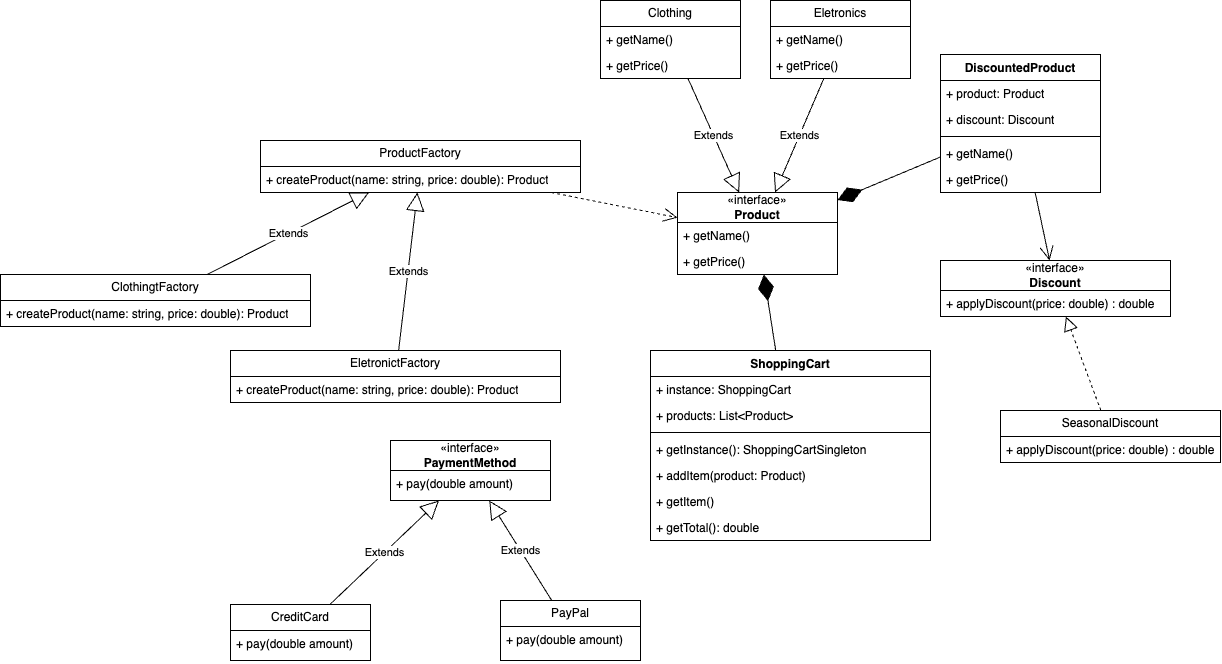

The diagram above was exported from draw.io. Its source (the exported page's mxGraphModel, read from the mxfile embedded in the PNG):
<mxGraphModel dx="2020" dy="756" grid="1" gridSize="10" guides="1" tooltips="1" connect="1" arrows="1" fold="1" page="1" pageScale="1" pageWidth="827" pageHeight="1169" math="0" shadow="0">
  <root>
    <mxCell id="WIyWlLk6GJQsqaUBKTNV-0" />
    <mxCell id="WIyWlLk6GJQsqaUBKTNV-1" parent="WIyWlLk6GJQsqaUBKTNV-0" />
    <mxCell id="id6SXQWQdrcEeuA4dgyk-3" value="«interface»&lt;br&gt;&lt;b&gt;Product&lt;/b&gt;" style="swimlane;fontStyle=0;childLayout=stackLayout;horizontal=1;startSize=30;fillColor=none;horizontalStack=0;resizeParent=1;resizeParentMax=0;resizeLast=0;collapsible=1;marginBottom=0;whiteSpace=wrap;html=1;" parent="WIyWlLk6GJQsqaUBKTNV-1" vertex="1">
      <mxGeometry x="667" y="602" width="160" height="82" as="geometry">
        <mxRectangle x="344" y="240" width="100" height="40" as="alternateBounds" />
      </mxGeometry>
    </mxCell>
    <mxCell id="id6SXQWQdrcEeuA4dgyk-4" value="+ getName()" style="text;strokeColor=none;fillColor=none;align=left;verticalAlign=top;spacingLeft=4;spacingRight=4;overflow=hidden;rotatable=0;points=[[0,0.5],[1,0.5]];portConstraint=eastwest;whiteSpace=wrap;html=1;" parent="id6SXQWQdrcEeuA4dgyk-3" vertex="1">
      <mxGeometry y="30" width="160" height="26" as="geometry" />
    </mxCell>
    <mxCell id="id6SXQWQdrcEeuA4dgyk-5" value="&lt;div&gt;+ getPrice()&lt;/div&gt;&lt;div&gt;&lt;br&gt;&lt;/div&gt;" style="text;strokeColor=none;fillColor=none;align=left;verticalAlign=top;spacingLeft=4;spacingRight=4;overflow=hidden;rotatable=0;points=[[0,0.5],[1,0.5]];portConstraint=eastwest;whiteSpace=wrap;html=1;" parent="id6SXQWQdrcEeuA4dgyk-3" vertex="1">
      <mxGeometry y="56" width="160" height="26" as="geometry" />
    </mxCell>
    <mxCell id="id6SXQWQdrcEeuA4dgyk-20" value="«interface»&lt;br&gt;&lt;b&gt;Discount&lt;/b&gt;" style="swimlane;fontStyle=0;childLayout=stackLayout;horizontal=1;startSize=30;fillColor=none;horizontalStack=0;resizeParent=1;resizeParentMax=0;resizeLast=0;collapsible=1;marginBottom=0;whiteSpace=wrap;html=1;" parent="WIyWlLk6GJQsqaUBKTNV-1" vertex="1">
      <mxGeometry x="930" y="670" width="230" height="56" as="geometry">
        <mxRectangle x="344" y="240" width="100" height="40" as="alternateBounds" />
      </mxGeometry>
    </mxCell>
    <mxCell id="id6SXQWQdrcEeuA4dgyk-22" value="+ applyDiscount(price: double) : double" style="text;strokeColor=none;fillColor=none;align=left;verticalAlign=top;spacingLeft=4;spacingRight=4;overflow=hidden;rotatable=0;points=[[0,0.5],[1,0.5]];portConstraint=eastwest;whiteSpace=wrap;html=1;" parent="id6SXQWQdrcEeuA4dgyk-20" vertex="1">
      <mxGeometry y="30" width="230" height="26" as="geometry" />
    </mxCell>
    <mxCell id="id6SXQWQdrcEeuA4dgyk-25" value="«interface»&lt;br&gt;&lt;b&gt;PaymentMethod&lt;/b&gt;" style="swimlane;fontStyle=0;childLayout=stackLayout;horizontal=1;startSize=30;fillColor=none;horizontalStack=0;resizeParent=1;resizeParentMax=0;resizeLast=0;collapsible=1;marginBottom=0;whiteSpace=wrap;html=1;" parent="WIyWlLk6GJQsqaUBKTNV-1" vertex="1">
      <mxGeometry x="380" y="850" width="160" height="60" as="geometry">
        <mxRectangle x="344" y="240" width="100" height="40" as="alternateBounds" />
      </mxGeometry>
    </mxCell>
    <mxCell id="id6SXQWQdrcEeuA4dgyk-26" value="+&amp;nbsp;pay(double amount)" style="text;strokeColor=none;fillColor=none;align=left;verticalAlign=top;spacingLeft=4;spacingRight=4;overflow=hidden;rotatable=0;points=[[0,0.5],[1,0.5]];portConstraint=eastwest;whiteSpace=wrap;html=1;" parent="id6SXQWQdrcEeuA4dgyk-25" vertex="1">
      <mxGeometry y="30" width="160" height="30" as="geometry" />
    </mxCell>
    <mxCell id="id6SXQWQdrcEeuA4dgyk-34" value="Clothing" style="swimlane;fontStyle=0;childLayout=stackLayout;horizontal=1;startSize=26;fillColor=none;horizontalStack=0;resizeParent=1;resizeParentMax=0;resizeLast=0;collapsible=1;marginBottom=0;whiteSpace=wrap;html=1;" parent="WIyWlLk6GJQsqaUBKTNV-1" vertex="1">
      <mxGeometry x="590" y="410" width="140" height="78" as="geometry" />
    </mxCell>
    <mxCell id="id6SXQWQdrcEeuA4dgyk-81" value="+ getName()" style="text;strokeColor=none;fillColor=none;align=left;verticalAlign=top;spacingLeft=4;spacingRight=4;overflow=hidden;rotatable=0;points=[[0,0.5],[1,0.5]];portConstraint=eastwest;whiteSpace=wrap;html=1;" parent="id6SXQWQdrcEeuA4dgyk-34" vertex="1">
      <mxGeometry y="26" width="140" height="26" as="geometry" />
    </mxCell>
    <mxCell id="id6SXQWQdrcEeuA4dgyk-82" value="&lt;div&gt;+ getPrice()&lt;/div&gt;&lt;div&gt;&lt;br&gt;&lt;/div&gt;" style="text;strokeColor=none;fillColor=none;align=left;verticalAlign=top;spacingLeft=4;spacingRight=4;overflow=hidden;rotatable=0;points=[[0,0.5],[1,0.5]];portConstraint=eastwest;whiteSpace=wrap;html=1;" parent="id6SXQWQdrcEeuA4dgyk-34" vertex="1">
      <mxGeometry y="52" width="140" height="26" as="geometry" />
    </mxCell>
    <mxCell id="id6SXQWQdrcEeuA4dgyk-38" value="Eletronics" style="swimlane;fontStyle=0;childLayout=stackLayout;horizontal=1;startSize=26;fillColor=none;horizontalStack=0;resizeParent=1;resizeParentMax=0;resizeLast=0;collapsible=1;marginBottom=0;whiteSpace=wrap;html=1;" parent="WIyWlLk6GJQsqaUBKTNV-1" vertex="1">
      <mxGeometry x="760" y="410" width="140" height="78" as="geometry" />
    </mxCell>
    <mxCell id="id6SXQWQdrcEeuA4dgyk-83" value="+ getName()" style="text;strokeColor=none;fillColor=none;align=left;verticalAlign=top;spacingLeft=4;spacingRight=4;overflow=hidden;rotatable=0;points=[[0,0.5],[1,0.5]];portConstraint=eastwest;whiteSpace=wrap;html=1;" parent="id6SXQWQdrcEeuA4dgyk-38" vertex="1">
      <mxGeometry y="26" width="140" height="26" as="geometry" />
    </mxCell>
    <mxCell id="id6SXQWQdrcEeuA4dgyk-84" value="&lt;div&gt;+ getPrice()&lt;/div&gt;&lt;div&gt;&lt;br&gt;&lt;/div&gt;" style="text;strokeColor=none;fillColor=none;align=left;verticalAlign=top;spacingLeft=4;spacingRight=4;overflow=hidden;rotatable=0;points=[[0,0.5],[1,0.5]];portConstraint=eastwest;whiteSpace=wrap;html=1;" parent="id6SXQWQdrcEeuA4dgyk-38" vertex="1">
      <mxGeometry y="52" width="140" height="26" as="geometry" />
    </mxCell>
    <mxCell id="id6SXQWQdrcEeuA4dgyk-50" value="SeasonalDiscount" style="swimlane;fontStyle=0;childLayout=stackLayout;horizontal=1;startSize=26;fillColor=none;horizontalStack=0;resizeParent=1;resizeParentMax=0;resizeLast=0;collapsible=1;marginBottom=0;whiteSpace=wrap;html=1;" parent="WIyWlLk6GJQsqaUBKTNV-1" vertex="1">
      <mxGeometry x="990" y="820" width="220" height="52" as="geometry" />
    </mxCell>
    <mxCell id="id6SXQWQdrcEeuA4dgyk-51" value="+ applyDiscount(price: double) : double" style="text;strokeColor=none;fillColor=none;align=left;verticalAlign=top;spacingLeft=4;spacingRight=4;overflow=hidden;rotatable=0;points=[[0,0.5],[1,0.5]];portConstraint=eastwest;whiteSpace=wrap;html=1;" parent="id6SXQWQdrcEeuA4dgyk-50" vertex="1">
      <mxGeometry y="26" width="220" height="26" as="geometry" />
    </mxCell>
    <mxCell id="id6SXQWQdrcEeuA4dgyk-54" value="CreditCard" style="swimlane;fontStyle=0;childLayout=stackLayout;horizontal=1;startSize=26;fillColor=none;horizontalStack=0;resizeParent=1;resizeParentMax=0;resizeLast=0;collapsible=1;marginBottom=0;whiteSpace=wrap;html=1;" parent="WIyWlLk6GJQsqaUBKTNV-1" vertex="1">
      <mxGeometry x="220" y="1014" width="140" height="56" as="geometry" />
    </mxCell>
    <mxCell id="id6SXQWQdrcEeuA4dgyk-62" value="+&amp;nbsp;pay(double amount)" style="text;strokeColor=none;fillColor=none;align=left;verticalAlign=top;spacingLeft=4;spacingRight=4;overflow=hidden;rotatable=0;points=[[0,0.5],[1,0.5]];portConstraint=eastwest;whiteSpace=wrap;html=1;" parent="id6SXQWQdrcEeuA4dgyk-54" vertex="1">
      <mxGeometry y="26" width="140" height="30" as="geometry" />
    </mxCell>
    <mxCell id="id6SXQWQdrcEeuA4dgyk-58" value="PayPal" style="swimlane;fontStyle=0;childLayout=stackLayout;horizontal=1;startSize=26;fillColor=none;horizontalStack=0;resizeParent=1;resizeParentMax=0;resizeLast=0;collapsible=1;marginBottom=0;whiteSpace=wrap;html=1;" parent="WIyWlLk6GJQsqaUBKTNV-1" vertex="1">
      <mxGeometry x="490" y="1010" width="140" height="60" as="geometry" />
    </mxCell>
    <mxCell id="id6SXQWQdrcEeuA4dgyk-63" value="+&amp;nbsp;pay(double amount)" style="text;strokeColor=none;fillColor=none;align=left;verticalAlign=top;spacingLeft=4;spacingRight=4;overflow=hidden;rotatable=0;points=[[0,0.5],[1,0.5]];portConstraint=eastwest;whiteSpace=wrap;html=1;" parent="id6SXQWQdrcEeuA4dgyk-58" vertex="1">
      <mxGeometry y="26" width="140" height="34" as="geometry" />
    </mxCell>
    <mxCell id="id6SXQWQdrcEeuA4dgyk-89" value="ProductFactory" style="swimlane;fontStyle=0;childLayout=stackLayout;horizontal=1;startSize=26;fillColor=none;horizontalStack=0;resizeParent=1;resizeParentMax=0;resizeLast=0;collapsible=1;marginBottom=0;whiteSpace=wrap;html=1;" parent="WIyWlLk6GJQsqaUBKTNV-1" vertex="1">
      <mxGeometry x="250" y="550" width="320" height="52" as="geometry" />
    </mxCell>
    <mxCell id="id6SXQWQdrcEeuA4dgyk-90" value="+ createProduct(name: string, price: double): Product" style="text;strokeColor=none;fillColor=none;align=left;verticalAlign=top;spacingLeft=4;spacingRight=4;overflow=hidden;rotatable=0;points=[[0,0.5],[1,0.5]];portConstraint=eastwest;whiteSpace=wrap;html=1;" parent="id6SXQWQdrcEeuA4dgyk-89" vertex="1">
      <mxGeometry y="26" width="320" height="26" as="geometry" />
    </mxCell>
    <mxCell id="id6SXQWQdrcEeuA4dgyk-93" value="EletronictFactory" style="swimlane;fontStyle=0;childLayout=stackLayout;horizontal=1;startSize=26;fillColor=none;horizontalStack=0;resizeParent=1;resizeParentMax=0;resizeLast=0;collapsible=1;marginBottom=0;whiteSpace=wrap;html=1;" parent="WIyWlLk6GJQsqaUBKTNV-1" vertex="1">
      <mxGeometry x="220" y="760" width="330" height="52" as="geometry" />
    </mxCell>
    <mxCell id="id6SXQWQdrcEeuA4dgyk-94" value="+ createProduct(name: string, price: double): Product" style="text;strokeColor=none;fillColor=none;align=left;verticalAlign=top;spacingLeft=4;spacingRight=4;overflow=hidden;rotatable=0;points=[[0,0.5],[1,0.5]];portConstraint=eastwest;whiteSpace=wrap;html=1;" parent="id6SXQWQdrcEeuA4dgyk-93" vertex="1">
      <mxGeometry y="26" width="330" height="26" as="geometry" />
    </mxCell>
    <mxCell id="id6SXQWQdrcEeuA4dgyk-97" value="" style="endArrow=open;endSize=12;dashed=1;html=1;rounded=0;" parent="WIyWlLk6GJQsqaUBKTNV-1" source="id6SXQWQdrcEeuA4dgyk-89" target="id6SXQWQdrcEeuA4dgyk-3" edge="1">
      <mxGeometry width="160" relative="1" as="geometry">
        <mxPoint x="630" y="571" as="sourcePoint" />
        <mxPoint x="720" y="590" as="targetPoint" />
      </mxGeometry>
    </mxCell>
    <mxCell id="id6SXQWQdrcEeuA4dgyk-98" value="ClothingtFactory" style="swimlane;fontStyle=0;childLayout=stackLayout;horizontal=1;startSize=26;fillColor=none;horizontalStack=0;resizeParent=1;resizeParentMax=0;resizeLast=0;collapsible=1;marginBottom=0;whiteSpace=wrap;html=1;" parent="WIyWlLk6GJQsqaUBKTNV-1" vertex="1">
      <mxGeometry x="-10" y="684" width="310" height="52" as="geometry" />
    </mxCell>
    <mxCell id="id6SXQWQdrcEeuA4dgyk-99" value="+ createProduct(name: string, price: double): Product" style="text;strokeColor=none;fillColor=none;align=left;verticalAlign=top;spacingLeft=4;spacingRight=4;overflow=hidden;rotatable=0;points=[[0,0.5],[1,0.5]];portConstraint=eastwest;whiteSpace=wrap;html=1;" parent="id6SXQWQdrcEeuA4dgyk-98" vertex="1">
      <mxGeometry y="26" width="310" height="26" as="geometry" />
    </mxCell>
    <mxCell id="id6SXQWQdrcEeuA4dgyk-119" value="DiscountedProduct" style="swimlane;fontStyle=1;align=center;verticalAlign=top;childLayout=stackLayout;horizontal=1;startSize=26;horizontalStack=0;resizeParent=1;resizeParentMax=0;resizeLast=0;collapsible=1;marginBottom=0;whiteSpace=wrap;html=1;" parent="WIyWlLk6GJQsqaUBKTNV-1" vertex="1">
      <mxGeometry x="930" y="464" width="160" height="138" as="geometry" />
    </mxCell>
    <mxCell id="id6SXQWQdrcEeuA4dgyk-123" value="+ product: Product&lt;div&gt;&lt;br&gt;&lt;/div&gt;" style="text;strokeColor=none;fillColor=none;align=left;verticalAlign=top;spacingLeft=4;spacingRight=4;overflow=hidden;rotatable=0;points=[[0,0.5],[1,0.5]];portConstraint=eastwest;whiteSpace=wrap;html=1;" parent="id6SXQWQdrcEeuA4dgyk-119" vertex="1">
      <mxGeometry y="26" width="160" height="26" as="geometry" />
    </mxCell>
    <mxCell id="id6SXQWQdrcEeuA4dgyk-120" value="+ discount: Discount" style="text;strokeColor=none;fillColor=none;align=left;verticalAlign=top;spacingLeft=4;spacingRight=4;overflow=hidden;rotatable=0;points=[[0,0.5],[1,0.5]];portConstraint=eastwest;whiteSpace=wrap;html=1;" parent="id6SXQWQdrcEeuA4dgyk-119" vertex="1">
      <mxGeometry y="52" width="160" height="26" as="geometry" />
    </mxCell>
    <mxCell id="id6SXQWQdrcEeuA4dgyk-121" value="" style="line;strokeWidth=1;fillColor=none;align=left;verticalAlign=middle;spacingTop=-1;spacingLeft=3;spacingRight=3;rotatable=0;labelPosition=right;points=[];portConstraint=eastwest;strokeColor=inherit;" parent="id6SXQWQdrcEeuA4dgyk-119" vertex="1">
      <mxGeometry y="78" width="160" height="8" as="geometry" />
    </mxCell>
    <mxCell id="id6SXQWQdrcEeuA4dgyk-124" value="+ getName()" style="text;strokeColor=none;fillColor=none;align=left;verticalAlign=top;spacingLeft=4;spacingRight=4;overflow=hidden;rotatable=0;points=[[0,0.5],[1,0.5]];portConstraint=eastwest;whiteSpace=wrap;html=1;" parent="id6SXQWQdrcEeuA4dgyk-119" vertex="1">
      <mxGeometry y="86" width="160" height="26" as="geometry" />
    </mxCell>
    <mxCell id="id6SXQWQdrcEeuA4dgyk-125" value="&lt;div&gt;+ getPrice()&lt;/div&gt;&lt;div&gt;&lt;br&gt;&lt;/div&gt;" style="text;strokeColor=none;fillColor=none;align=left;verticalAlign=top;spacingLeft=4;spacingRight=4;overflow=hidden;rotatable=0;points=[[0,0.5],[1,0.5]];portConstraint=eastwest;whiteSpace=wrap;html=1;" parent="id6SXQWQdrcEeuA4dgyk-119" vertex="1">
      <mxGeometry y="112" width="160" height="26" as="geometry" />
    </mxCell>
    <mxCell id="id6SXQWQdrcEeuA4dgyk-139" value="ShoppingCart" style="swimlane;fontStyle=1;align=center;verticalAlign=top;childLayout=stackLayout;horizontal=1;startSize=26;horizontalStack=0;resizeParent=1;resizeParentMax=0;resizeLast=0;collapsible=1;marginBottom=0;whiteSpace=wrap;html=1;" parent="WIyWlLk6GJQsqaUBKTNV-1" vertex="1">
      <mxGeometry x="640" y="760" width="280" height="190" as="geometry" />
    </mxCell>
    <mxCell id="id6SXQWQdrcEeuA4dgyk-140" value="+ instance: ShoppingCart" style="text;strokeColor=none;fillColor=none;align=left;verticalAlign=top;spacingLeft=4;spacingRight=4;overflow=hidden;rotatable=0;points=[[0,0.5],[1,0.5]];portConstraint=eastwest;whiteSpace=wrap;html=1;" parent="id6SXQWQdrcEeuA4dgyk-139" vertex="1">
      <mxGeometry y="26" width="280" height="26" as="geometry" />
    </mxCell>
    <mxCell id="id6SXQWQdrcEeuA4dgyk-143" value="+ products: List&amp;lt;Product&amp;gt;" style="text;strokeColor=none;fillColor=none;align=left;verticalAlign=top;spacingLeft=4;spacingRight=4;overflow=hidden;rotatable=0;points=[[0,0.5],[1,0.5]];portConstraint=eastwest;whiteSpace=wrap;html=1;" parent="id6SXQWQdrcEeuA4dgyk-139" vertex="1">
      <mxGeometry y="52" width="280" height="26" as="geometry" />
    </mxCell>
    <mxCell id="id6SXQWQdrcEeuA4dgyk-141" value="" style="line;strokeWidth=1;fillColor=none;align=left;verticalAlign=middle;spacingTop=-1;spacingLeft=3;spacingRight=3;rotatable=0;labelPosition=right;points=[];portConstraint=eastwest;strokeColor=inherit;" parent="id6SXQWQdrcEeuA4dgyk-139" vertex="1">
      <mxGeometry y="78" width="280" height="8" as="geometry" />
    </mxCell>
    <mxCell id="id6SXQWQdrcEeuA4dgyk-142" value="+ getInstance(): ShoppingCartSingleton" style="text;strokeColor=none;fillColor=none;align=left;verticalAlign=top;spacingLeft=4;spacingRight=4;overflow=hidden;rotatable=0;points=[[0,0.5],[1,0.5]];portConstraint=eastwest;whiteSpace=wrap;html=1;" parent="id6SXQWQdrcEeuA4dgyk-139" vertex="1">
      <mxGeometry y="86" width="280" height="26" as="geometry" />
    </mxCell>
    <mxCell id="id6SXQWQdrcEeuA4dgyk-144" value="+&amp;nbsp;addItem(product: Product)" style="text;strokeColor=none;fillColor=none;align=left;verticalAlign=top;spacingLeft=4;spacingRight=4;overflow=hidden;rotatable=0;points=[[0,0.5],[1,0.5]];portConstraint=eastwest;whiteSpace=wrap;html=1;" parent="id6SXQWQdrcEeuA4dgyk-139" vertex="1">
      <mxGeometry y="112" width="280" height="26" as="geometry" />
    </mxCell>
    <mxCell id="id6SXQWQdrcEeuA4dgyk-145" value="+ getItem()" style="text;strokeColor=none;fillColor=none;align=left;verticalAlign=top;spacingLeft=4;spacingRight=4;overflow=hidden;rotatable=0;points=[[0,0.5],[1,0.5]];portConstraint=eastwest;whiteSpace=wrap;html=1;" parent="id6SXQWQdrcEeuA4dgyk-139" vertex="1">
      <mxGeometry y="138" width="280" height="26" as="geometry" />
    </mxCell>
    <mxCell id="id6SXQWQdrcEeuA4dgyk-146" value="+ getTotal(): double" style="text;strokeColor=none;fillColor=none;align=left;verticalAlign=top;spacingLeft=4;spacingRight=4;overflow=hidden;rotatable=0;points=[[0,0.5],[1,0.5]];portConstraint=eastwest;whiteSpace=wrap;html=1;" parent="id6SXQWQdrcEeuA4dgyk-139" vertex="1">
      <mxGeometry y="164" width="280" height="26" as="geometry" />
    </mxCell>
    <mxCell id="id6SXQWQdrcEeuA4dgyk-157" value="" style="endArrow=diamondThin;endFill=1;endSize=24;html=1;rounded=0;" parent="WIyWlLk6GJQsqaUBKTNV-1" source="id6SXQWQdrcEeuA4dgyk-119" target="id6SXQWQdrcEeuA4dgyk-3" edge="1">
      <mxGeometry width="160" relative="1" as="geometry">
        <mxPoint x="660" y="800" as="sourcePoint" />
        <mxPoint x="820" y="800" as="targetPoint" />
      </mxGeometry>
    </mxCell>
    <mxCell id="id6SXQWQdrcEeuA4dgyk-158" value="" style="endArrow=diamondThin;endFill=1;endSize=24;html=1;rounded=0;" parent="WIyWlLk6GJQsqaUBKTNV-1" source="id6SXQWQdrcEeuA4dgyk-139" target="id6SXQWQdrcEeuA4dgyk-3" edge="1">
      <mxGeometry width="160" relative="1" as="geometry">
        <mxPoint x="660" y="800" as="sourcePoint" />
        <mxPoint x="820" y="800" as="targetPoint" />
      </mxGeometry>
    </mxCell>
    <mxCell id="id6SXQWQdrcEeuA4dgyk-160" value="" style="endArrow=open;endFill=1;endSize=12;html=1;rounded=0;" parent="WIyWlLk6GJQsqaUBKTNV-1" source="id6SXQWQdrcEeuA4dgyk-119" target="id6SXQWQdrcEeuA4dgyk-20" edge="1">
      <mxGeometry width="160" relative="1" as="geometry">
        <mxPoint x="1070" y="615" as="sourcePoint" />
        <mxPoint x="1230" y="615" as="targetPoint" />
      </mxGeometry>
    </mxCell>
    <mxCell id="id6SXQWQdrcEeuA4dgyk-161" value="Extends" style="endArrow=block;endSize=16;endFill=0;html=1;rounded=0;" parent="WIyWlLk6GJQsqaUBKTNV-1" source="id6SXQWQdrcEeuA4dgyk-34" target="id6SXQWQdrcEeuA4dgyk-3" edge="1">
      <mxGeometry width="160" relative="1" as="geometry">
        <mxPoint x="650" y="440" as="sourcePoint" />
        <mxPoint x="810" y="440" as="targetPoint" />
      </mxGeometry>
    </mxCell>
    <mxCell id="id6SXQWQdrcEeuA4dgyk-162" value="Extends" style="endArrow=block;endSize=16;endFill=0;html=1;rounded=0;" parent="WIyWlLk6GJQsqaUBKTNV-1" source="id6SXQWQdrcEeuA4dgyk-38" target="id6SXQWQdrcEeuA4dgyk-3" edge="1">
      <mxGeometry width="160" relative="1" as="geometry">
        <mxPoint x="810" y="420" as="sourcePoint" />
        <mxPoint x="970" y="420" as="targetPoint" />
      </mxGeometry>
    </mxCell>
    <mxCell id="id6SXQWQdrcEeuA4dgyk-163" value="Extends" style="endArrow=block;endSize=16;endFill=0;html=1;rounded=0;" parent="WIyWlLk6GJQsqaUBKTNV-1" source="id6SXQWQdrcEeuA4dgyk-54" target="id6SXQWQdrcEeuA4dgyk-25" edge="1">
      <mxGeometry width="160" relative="1" as="geometry">
        <mxPoint x="260" y="980" as="sourcePoint" />
        <mxPoint x="420" y="980" as="targetPoint" />
      </mxGeometry>
    </mxCell>
    <mxCell id="id6SXQWQdrcEeuA4dgyk-164" value="Extends" style="endArrow=block;endSize=16;endFill=0;html=1;rounded=0;" parent="WIyWlLk6GJQsqaUBKTNV-1" source="id6SXQWQdrcEeuA4dgyk-58" target="id6SXQWQdrcEeuA4dgyk-25" edge="1">
      <mxGeometry width="160" relative="1" as="geometry">
        <mxPoint x="470" y="1020" as="sourcePoint" />
        <mxPoint x="630" y="1020" as="targetPoint" />
      </mxGeometry>
    </mxCell>
    <mxCell id="id6SXQWQdrcEeuA4dgyk-165" value="Extends" style="endArrow=block;endSize=16;endFill=0;html=1;rounded=0;" parent="WIyWlLk6GJQsqaUBKTNV-1" source="id6SXQWQdrcEeuA4dgyk-98" target="id6SXQWQdrcEeuA4dgyk-89" edge="1">
      <mxGeometry width="160" relative="1" as="geometry">
        <mxPoint x="260" y="680" as="sourcePoint" />
        <mxPoint x="420" y="680" as="targetPoint" />
      </mxGeometry>
    </mxCell>
    <mxCell id="id6SXQWQdrcEeuA4dgyk-166" value="Extends" style="endArrow=block;endSize=16;endFill=0;html=1;rounded=0;" parent="WIyWlLk6GJQsqaUBKTNV-1" source="id6SXQWQdrcEeuA4dgyk-93" target="id6SXQWQdrcEeuA4dgyk-89" edge="1">
      <mxGeometry width="160" relative="1" as="geometry">
        <mxPoint x="460" y="680" as="sourcePoint" />
        <mxPoint x="620" y="680" as="targetPoint" />
      </mxGeometry>
    </mxCell>
    <mxCell id="id6SXQWQdrcEeuA4dgyk-167" value="" style="endArrow=block;dashed=1;endFill=0;endSize=12;html=1;rounded=0;" parent="WIyWlLk6GJQsqaUBKTNV-1" source="id6SXQWQdrcEeuA4dgyk-50" target="id6SXQWQdrcEeuA4dgyk-20" edge="1">
      <mxGeometry width="160" relative="1" as="geometry">
        <mxPoint x="1090" y="350" as="sourcePoint" />
        <mxPoint x="1250" y="350" as="targetPoint" />
      </mxGeometry>
    </mxCell>
  </root>
</mxGraphModel>